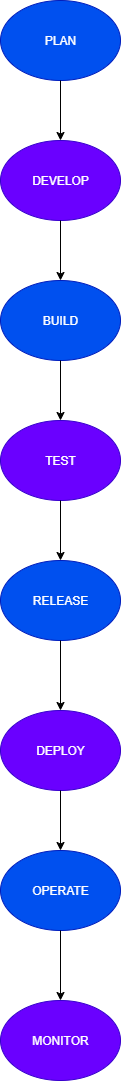

The diagram above was exported from draw.io. Its source (the exported page's mxGraphModel, read from the mxfile embedded in the PNG):
<mxGraphModel dx="1042" dy="562" grid="1" gridSize="10" guides="1" tooltips="1" connect="1" arrows="1" fold="1" page="1" pageScale="1" pageWidth="850" pageHeight="1100" math="0" shadow="0">
  <root>
    <mxCell id="0" />
    <mxCell id="1" parent="0" />
    <mxCell id="9KTnJofk5X81pl-uwOIq-1" value="PLAN" style="ellipse;whiteSpace=wrap;html=1;fillColor=#0050ef;fontColor=#ffffff;strokeColor=#001DBC;" vertex="1" parent="1">
      <mxGeometry x="350" y="40" width="120" height="80" as="geometry" />
    </mxCell>
    <mxCell id="9KTnJofk5X81pl-uwOIq-2" value="" style="endArrow=classic;html=1;rounded=0;exitX=0.5;exitY=1;exitDx=0;exitDy=0;" edge="1" parent="1" source="9KTnJofk5X81pl-uwOIq-1">
      <mxGeometry width="50" height="50" relative="1" as="geometry">
        <mxPoint x="400" y="320" as="sourcePoint" />
        <mxPoint x="410" y="180" as="targetPoint" />
      </mxGeometry>
    </mxCell>
    <mxCell id="9KTnJofk5X81pl-uwOIq-3" value="DEVELOP" style="ellipse;whiteSpace=wrap;html=1;fillColor=#6a00ff;fontColor=#ffffff;strokeColor=#3700CC;" vertex="1" parent="1">
      <mxGeometry x="350" y="180" width="120" height="80" as="geometry" />
    </mxCell>
    <mxCell id="9KTnJofk5X81pl-uwOIq-4" value="" style="endArrow=classic;html=1;rounded=0;exitX=0.5;exitY=1;exitDx=0;exitDy=0;" edge="1" parent="1" source="9KTnJofk5X81pl-uwOIq-3">
      <mxGeometry width="50" height="50" relative="1" as="geometry">
        <mxPoint x="400" y="320" as="sourcePoint" />
        <mxPoint x="410" y="320" as="targetPoint" />
      </mxGeometry>
    </mxCell>
    <mxCell id="9KTnJofk5X81pl-uwOIq-5" value="BUILD" style="ellipse;whiteSpace=wrap;html=1;fillColor=#0050ef;fontColor=#ffffff;strokeColor=#001DBC;" vertex="1" parent="1">
      <mxGeometry x="350" y="320" width="120" height="80" as="geometry" />
    </mxCell>
    <mxCell id="9KTnJofk5X81pl-uwOIq-6" value="" style="endArrow=classic;html=1;rounded=0;exitX=0.5;exitY=1;exitDx=0;exitDy=0;" edge="1" parent="1" source="9KTnJofk5X81pl-uwOIq-5">
      <mxGeometry width="50" height="50" relative="1" as="geometry">
        <mxPoint x="400" y="370" as="sourcePoint" />
        <mxPoint x="410" y="460" as="targetPoint" />
      </mxGeometry>
    </mxCell>
    <mxCell id="9KTnJofk5X81pl-uwOIq-7" value="TEST" style="ellipse;whiteSpace=wrap;html=1;fillColor=#6a00ff;fontColor=#ffffff;strokeColor=#3700CC;" vertex="1" parent="1">
      <mxGeometry x="350" y="460" width="120" height="80" as="geometry" />
    </mxCell>
    <mxCell id="9KTnJofk5X81pl-uwOIq-8" value="" style="endArrow=classic;html=1;rounded=0;exitX=0.5;exitY=1;exitDx=0;exitDy=0;" edge="1" parent="1" source="9KTnJofk5X81pl-uwOIq-7">
      <mxGeometry width="50" height="50" relative="1" as="geometry">
        <mxPoint x="400" y="570" as="sourcePoint" />
        <mxPoint x="410" y="600" as="targetPoint" />
      </mxGeometry>
    </mxCell>
    <mxCell id="9KTnJofk5X81pl-uwOIq-9" value="RELEASE" style="ellipse;whiteSpace=wrap;html=1;fillColor=#0050ef;fontColor=#ffffff;strokeColor=#001DBC;" vertex="1" parent="1">
      <mxGeometry x="350" y="600" width="120" height="80" as="geometry" />
    </mxCell>
    <mxCell id="9KTnJofk5X81pl-uwOIq-10" value="" style="endArrow=classic;html=1;rounded=0;exitX=0.5;exitY=1;exitDx=0;exitDy=0;" edge="1" parent="1" source="9KTnJofk5X81pl-uwOIq-9">
      <mxGeometry width="50" height="50" relative="1" as="geometry">
        <mxPoint x="400" y="570" as="sourcePoint" />
        <mxPoint x="410" y="750" as="targetPoint" />
      </mxGeometry>
    </mxCell>
    <mxCell id="9KTnJofk5X81pl-uwOIq-11" value="DEPLOY" style="ellipse;whiteSpace=wrap;html=1;fillColor=#6a00ff;fontColor=#ffffff;strokeColor=#3700CC;" vertex="1" parent="1">
      <mxGeometry x="350" y="750" width="120" height="80" as="geometry" />
    </mxCell>
    <mxCell id="9KTnJofk5X81pl-uwOIq-12" value="" style="endArrow=classic;html=1;rounded=0;exitX=0.5;exitY=1;exitDx=0;exitDy=0;" edge="1" parent="1" source="9KTnJofk5X81pl-uwOIq-11">
      <mxGeometry width="50" height="50" relative="1" as="geometry">
        <mxPoint x="400" y="830" as="sourcePoint" />
        <mxPoint x="410" y="890" as="targetPoint" />
      </mxGeometry>
    </mxCell>
    <mxCell id="9KTnJofk5X81pl-uwOIq-13" value="OPERATE" style="ellipse;whiteSpace=wrap;html=1;fillColor=#0050ef;fontColor=#ffffff;strokeColor=#001DBC;" vertex="1" parent="1">
      <mxGeometry x="350" y="890" width="120" height="80" as="geometry" />
    </mxCell>
    <mxCell id="9KTnJofk5X81pl-uwOIq-14" value="" style="endArrow=classic;html=1;rounded=0;exitX=0.5;exitY=1;exitDx=0;exitDy=0;" edge="1" parent="1" source="9KTnJofk5X81pl-uwOIq-13">
      <mxGeometry width="50" height="50" relative="1" as="geometry">
        <mxPoint x="400" y="970" as="sourcePoint" />
        <mxPoint x="410" y="1040" as="targetPoint" />
      </mxGeometry>
    </mxCell>
    <mxCell id="9KTnJofk5X81pl-uwOIq-15" value="MONITOR" style="ellipse;whiteSpace=wrap;html=1;fillColor=#6a00ff;fontColor=#ffffff;strokeColor=#3700CC;" vertex="1" parent="1">
      <mxGeometry x="350" y="1040" width="120" height="80" as="geometry" />
    </mxCell>
  </root>
</mxGraphModel>